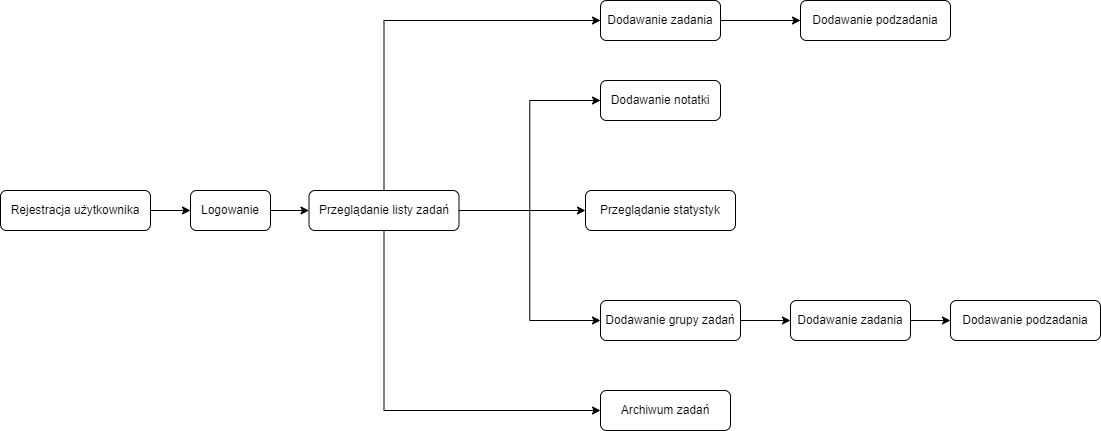

The diagram above was exported from draw.io. Its source (the exported page's mxGraphModel, read from the mxfile embedded in the PNG):
<mxGraphModel dx="1393" dy="766" grid="0" gridSize="10" guides="1" tooltips="1" connect="1" arrows="1" fold="1" page="1" pageScale="1" pageWidth="1169" pageHeight="827" math="0" shadow="0">
  <root>
    <mxCell id="0" />
    <mxCell id="1" parent="0" />
    <mxCell id="d-wVs0No-MgAQdT3dUYt-4" value="" style="edgeStyle=orthogonalEdgeStyle;rounded=0;orthogonalLoop=1;jettySize=auto;html=1;" parent="1" source="d-wVs0No-MgAQdT3dUYt-2" target="d-wVs0No-MgAQdT3dUYt-3" edge="1">
      <mxGeometry relative="1" as="geometry" />
    </mxCell>
    <mxCell id="d-wVs0No-MgAQdT3dUYt-2" value="Rejestracja użytkownika" style="rounded=1;whiteSpace=wrap;html=1;" parent="1" vertex="1">
      <mxGeometry x="30" y="220" width="150" height="40" as="geometry" />
    </mxCell>
    <mxCell id="d-wVs0No-MgAQdT3dUYt-6" value="" style="edgeStyle=orthogonalEdgeStyle;rounded=0;orthogonalLoop=1;jettySize=auto;html=1;" parent="1" source="d-wVs0No-MgAQdT3dUYt-3" target="d-wVs0No-MgAQdT3dUYt-5" edge="1">
      <mxGeometry relative="1" as="geometry" />
    </mxCell>
    <mxCell id="d-wVs0No-MgAQdT3dUYt-3" value="Logowanie" style="rounded=1;whiteSpace=wrap;html=1;" parent="1" vertex="1">
      <mxGeometry x="220" y="220" width="80" height="40" as="geometry" />
    </mxCell>
    <mxCell id="d-wVs0No-MgAQdT3dUYt-8" value="" style="edgeStyle=orthogonalEdgeStyle;rounded=0;orthogonalLoop=1;jettySize=auto;html=1;" parent="1" source="d-wVs0No-MgAQdT3dUYt-5" target="d-wVs0No-MgAQdT3dUYt-7" edge="1">
      <mxGeometry relative="1" as="geometry">
        <Array as="points">
          <mxPoint x="414" y="50" />
        </Array>
      </mxGeometry>
    </mxCell>
    <mxCell id="d-wVs0No-MgAQdT3dUYt-15" style="edgeStyle=orthogonalEdgeStyle;rounded=0;orthogonalLoop=1;jettySize=auto;html=1;entryX=0;entryY=0.5;entryDx=0;entryDy=0;" parent="1" source="d-wVs0No-MgAQdT3dUYt-5" target="d-wVs0No-MgAQdT3dUYt-14" edge="1">
      <mxGeometry relative="1" as="geometry" />
    </mxCell>
    <mxCell id="d-wVs0No-MgAQdT3dUYt-68" style="edgeStyle=orthogonalEdgeStyle;rounded=0;orthogonalLoop=1;jettySize=auto;html=1;" parent="1" source="d-wVs0No-MgAQdT3dUYt-5" target="d-wVs0No-MgAQdT3dUYt-69" edge="1">
      <mxGeometry relative="1" as="geometry">
        <mxPoint x="650" y="240" as="targetPoint" />
      </mxGeometry>
    </mxCell>
    <mxCell id="d-wVs0No-MgAQdT3dUYt-70" style="edgeStyle=orthogonalEdgeStyle;rounded=0;orthogonalLoop=1;jettySize=auto;html=1;entryX=0;entryY=0.5;entryDx=0;entryDy=0;" parent="1" target="d-wVs0No-MgAQdT3dUYt-71" edge="1">
      <mxGeometry relative="1" as="geometry">
        <mxPoint x="605" y="480" as="targetPoint" />
        <mxPoint x="413.5" y="250" as="sourcePoint" />
        <Array as="points">
          <mxPoint x="414" y="440" />
        </Array>
      </mxGeometry>
    </mxCell>
    <mxCell id="d-wVs0No-MgAQdT3dUYt-72" style="edgeStyle=orthogonalEdgeStyle;rounded=0;orthogonalLoop=1;jettySize=auto;html=1;entryX=0;entryY=0.5;entryDx=0;entryDy=0;" parent="1" source="d-wVs0No-MgAQdT3dUYt-5" target="d-wVs0No-MgAQdT3dUYt-73" edge="1">
      <mxGeometry relative="1" as="geometry">
        <mxPoint x="413.5" y="480" as="targetPoint" />
      </mxGeometry>
    </mxCell>
    <mxCell id="d-wVs0No-MgAQdT3dUYt-5" value="Przeglądanie listy zadań" style="whiteSpace=wrap;html=1;rounded=1;" parent="1" vertex="1">
      <mxGeometry x="338.5" y="220" width="150" height="40" as="geometry" />
    </mxCell>
    <mxCell id="d-wVs0No-MgAQdT3dUYt-67" value="" style="edgeStyle=orthogonalEdgeStyle;rounded=0;orthogonalLoop=1;jettySize=auto;html=1;" parent="1" source="d-wVs0No-MgAQdT3dUYt-7" target="d-wVs0No-MgAQdT3dUYt-66" edge="1">
      <mxGeometry relative="1" as="geometry" />
    </mxCell>
    <mxCell id="d-wVs0No-MgAQdT3dUYt-7" value="Dodawanie zadania" style="whiteSpace=wrap;html=1;rounded=1;" parent="1" vertex="1">
      <mxGeometry x="630" y="30" width="120" height="40" as="geometry" />
    </mxCell>
    <mxCell id="d-wVs0No-MgAQdT3dUYt-14" value="Dodawanie notatki" style="rounded=1;whiteSpace=wrap;html=1;" parent="1" vertex="1">
      <mxGeometry x="630" y="110" width="120" height="40" as="geometry" />
    </mxCell>
    <mxCell id="d-wVs0No-MgAQdT3dUYt-66" value="Dodawanie podzadania" style="whiteSpace=wrap;html=1;rounded=1;" parent="1" vertex="1">
      <mxGeometry x="830" y="30" width="150" height="40" as="geometry" />
    </mxCell>
    <mxCell id="d-wVs0No-MgAQdT3dUYt-69" value="Przeglądanie statystyk" style="rounded=1;whiteSpace=wrap;html=1;" parent="1" vertex="1">
      <mxGeometry x="615" y="220" width="150" height="40" as="geometry" />
    </mxCell>
    <mxCell id="d-wVs0No-MgAQdT3dUYt-71" value="Archiwum zadań" style="rounded=1;whiteSpace=wrap;html=1;" parent="1" vertex="1">
      <mxGeometry x="630" y="420" width="130" height="40" as="geometry" />
    </mxCell>
    <mxCell id="d-wVs0No-MgAQdT3dUYt-77" style="edgeStyle=orthogonalEdgeStyle;rounded=0;orthogonalLoop=1;jettySize=auto;html=1;" parent="1" source="d-wVs0No-MgAQdT3dUYt-73" target="d-wVs0No-MgAQdT3dUYt-75" edge="1">
      <mxGeometry relative="1" as="geometry" />
    </mxCell>
    <mxCell id="d-wVs0No-MgAQdT3dUYt-73" value="Dodawanie grupy zadań" style="rounded=1;whiteSpace=wrap;html=1;" parent="1" vertex="1">
      <mxGeometry x="630" y="330" width="140" height="40" as="geometry" />
    </mxCell>
    <mxCell id="d-wVs0No-MgAQdT3dUYt-74" style="edgeStyle=orthogonalEdgeStyle;rounded=0;orthogonalLoop=1;jettySize=auto;html=1;exitX=0.5;exitY=1;exitDx=0;exitDy=0;" parent="1" source="d-wVs0No-MgAQdT3dUYt-73" target="d-wVs0No-MgAQdT3dUYt-73" edge="1">
      <mxGeometry relative="1" as="geometry" />
    </mxCell>
    <mxCell id="d-wVs0No-MgAQdT3dUYt-78" style="edgeStyle=orthogonalEdgeStyle;rounded=0;orthogonalLoop=1;jettySize=auto;html=1;" parent="1" source="d-wVs0No-MgAQdT3dUYt-75" target="d-wVs0No-MgAQdT3dUYt-76" edge="1">
      <mxGeometry relative="1" as="geometry" />
    </mxCell>
    <mxCell id="d-wVs0No-MgAQdT3dUYt-75" value="Dodawanie zadania" style="whiteSpace=wrap;html=1;rounded=1;" parent="1" vertex="1">
      <mxGeometry x="820" y="330" width="120" height="40" as="geometry" />
    </mxCell>
    <mxCell id="d-wVs0No-MgAQdT3dUYt-76" value="Dodawanie podzadania" style="whiteSpace=wrap;html=1;rounded=1;" parent="1" vertex="1">
      <mxGeometry x="980" y="330" width="150" height="40" as="geometry" />
    </mxCell>
  </root>
</mxGraphModel>